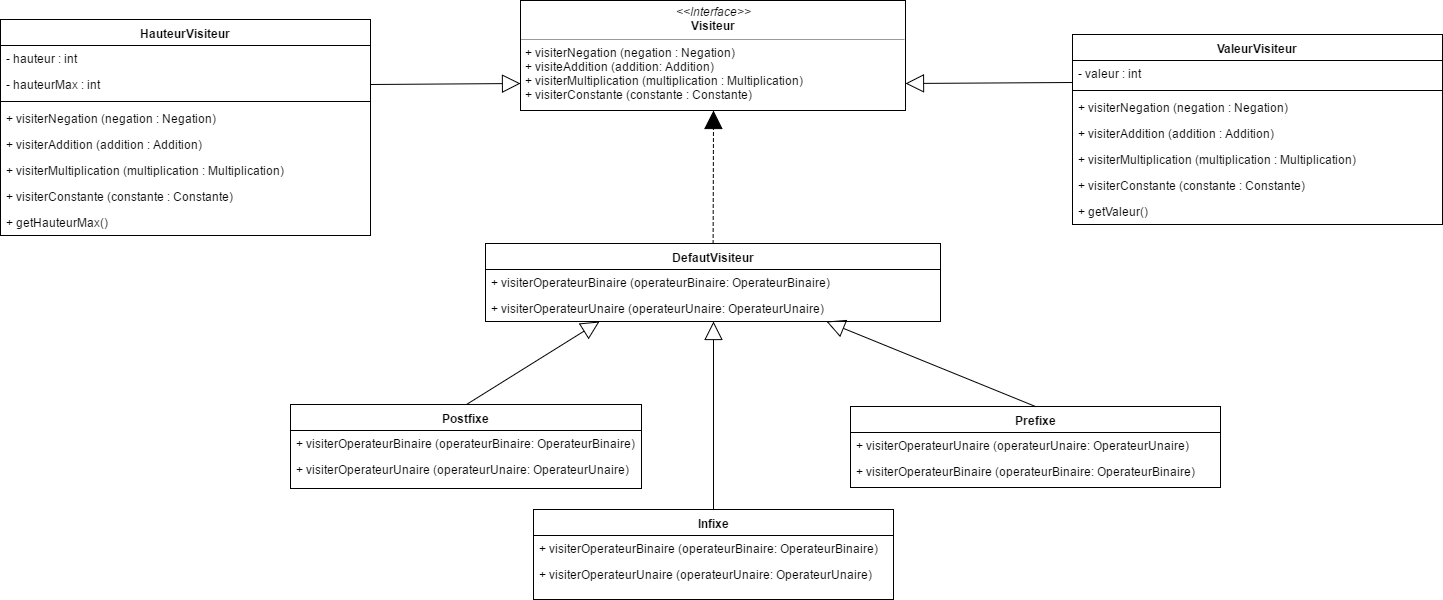

The diagram above was exported from draw.io. Its source (the exported page's mxGraphModel, read from the mxfile embedded in the PNG):
<mxGraphModel dx="1426" dy="696" grid="1" gridSize="10" guides="1" tooltips="1" connect="1" arrows="1" fold="1" page="1" pageScale="1" pageWidth="826" pageHeight="1169" background="#ffffff" math="0" shadow="0">
  <root>
    <mxCell id="0" />
    <mxCell id="1" parent="0" />
    <mxCell id="2" value="&lt;p style=&quot;margin: 0px ; margin-top: 4px ; text-align: center&quot;&gt;&lt;i&gt;&amp;lt;&amp;lt;Interface&amp;gt;&amp;gt;&lt;/i&gt;&lt;br&gt;&lt;b&gt;Visiteur&lt;/b&gt;&lt;/p&gt;&lt;hr size=&quot;1&quot;&gt;&lt;p style=&quot;margin: 0px ; margin-left: 4px&quot;&gt;&lt;span&gt;+ visiterNegation (negation : Negation)&lt;/span&gt;&lt;/p&gt;&lt;p style=&quot;margin: 0px ; margin-left: 4px&quot;&gt;+ visiteAddition (addition: Addition)&lt;br&gt;&lt;/p&gt;&lt;p style=&quot;margin: 0px ; margin-left: 4px&quot;&gt;+ visiterMultiplication (multiplication : Multiplication)&lt;br&gt;&lt;/p&gt;&lt;p style=&quot;margin: 0px ; margin-left: 4px&quot;&gt;+ visiterConstante (constante : Constante)&lt;br&gt;&lt;/p&gt;&lt;p style=&quot;margin: 0px ; margin-left: 4px&quot;&gt;&lt;br&gt;&lt;/p&gt;" style="verticalAlign=top;align=left;overflow=fill;fontSize=12;fontFamily=Helvetica;html=1;" parent="1" vertex="1">
      <mxGeometry x="1100" y="20" width="385" height="110" as="geometry" />
    </mxCell>
    <mxCell id="3" value="Postfixe" style="swimlane;html=1;fontStyle=1;align=center;verticalAlign=top;childLayout=stackLayout;horizontal=1;startSize=26;horizontalStack=0;resizeParent=1;resizeLast=0;collapsible=1;marginBottom=0;swimlaneFillColor=#ffffff;" parent="1" vertex="1">
      <mxGeometry x="870" y="424" width="351" height="84" as="geometry" />
    </mxCell>
    <mxCell id="4" value="&lt;span&gt;+ visiterOperateurBinaire (operateurBinaire: OperateurBinaire)&lt;/span&gt;" style="text;html=1;strokeColor=none;fillColor=none;align=left;verticalAlign=top;spacingLeft=4;spacingRight=4;whiteSpace=wrap;overflow=hidden;rotatable=0;points=[[0,0.5],[1,0.5]];portConstraint=eastwest;" parent="3" vertex="1">
      <mxGeometry y="26" width="351" height="26" as="geometry" />
    </mxCell>
    <mxCell id="54" value="&lt;span&gt;+ visiterOperateurUnaire (operateurUnaire: OperateurUnaire)&lt;/span&gt;" style="text;html=1;strokeColor=none;fillColor=none;align=left;verticalAlign=top;spacingLeft=4;spacingRight=4;whiteSpace=wrap;overflow=hidden;rotatable=0;points=[[0,0.5],[1,0.5]];portConstraint=eastwest;" vertex="1" parent="3">
      <mxGeometry y="52" width="351" height="26" as="geometry" />
    </mxCell>
    <mxCell id="6" value="DefautVisiteur" style="swimlane;html=1;fontStyle=1;align=center;verticalAlign=top;childLayout=stackLayout;horizontal=1;startSize=26;horizontalStack=0;resizeParent=1;resizeLast=0;collapsible=1;marginBottom=0;swimlaneFillColor=#ffffff;" parent="1" vertex="1">
      <mxGeometry x="1065" y="263" width="455" height="78" as="geometry" />
    </mxCell>
    <mxCell id="52" value="&lt;span&gt;+ visiterOperateurBinaire (operateurBinaire: OperateurBinaire)&lt;/span&gt;" style="text;html=1;strokeColor=none;fillColor=none;align=left;verticalAlign=top;spacingLeft=4;spacingRight=4;whiteSpace=wrap;overflow=hidden;rotatable=0;points=[[0,0.5],[1,0.5]];portConstraint=eastwest;" parent="6" vertex="1">
      <mxGeometry y="26" width="455" height="26" as="geometry" />
    </mxCell>
    <mxCell id="53" value="&lt;span&gt;+ visiterOperateurUnaire (operateurUnaire: OperateurUnaire)&lt;/span&gt;" style="text;html=1;strokeColor=none;fillColor=none;align=left;verticalAlign=top;spacingLeft=4;spacingRight=4;whiteSpace=wrap;overflow=hidden;rotatable=0;points=[[0,0.5],[1,0.5]];portConstraint=eastwest;" vertex="1" parent="6">
      <mxGeometry y="52" width="455" height="26" as="geometry" />
    </mxCell>
    <mxCell id="7" value="Prefixe" style="swimlane;html=1;fontStyle=1;align=center;verticalAlign=top;childLayout=stackLayout;horizontal=1;startSize=26;horizontalStack=0;resizeParent=1;resizeLast=0;collapsible=1;marginBottom=0;swimlaneFillColor=#ffffff;" parent="1" vertex="1">
      <mxGeometry x="1430" y="426" width="370" height="81" as="geometry" />
    </mxCell>
    <mxCell id="56" value="&lt;span&gt;+ visiterOperateurUnaire (operateurUnaire: OperateurUnaire)&lt;/span&gt;" style="text;html=1;strokeColor=none;fillColor=none;align=left;verticalAlign=top;spacingLeft=4;spacingRight=4;whiteSpace=wrap;overflow=hidden;rotatable=0;points=[[0,0.5],[1,0.5]];portConstraint=eastwest;" vertex="1" parent="7">
      <mxGeometry y="26" width="370" height="26" as="geometry" />
    </mxCell>
    <mxCell id="50" value="&lt;span&gt;+ visiterOperateurBinaire (operateurBinaire: OperateurBinaire)&lt;/span&gt;" style="text;html=1;strokeColor=none;fillColor=none;align=left;verticalAlign=top;spacingLeft=4;spacingRight=4;whiteSpace=wrap;overflow=hidden;rotatable=0;points=[[0,0.5],[1,0.5]];portConstraint=eastwest;" parent="7" vertex="1">
      <mxGeometry y="52" width="370" height="26" as="geometry" />
    </mxCell>
    <mxCell id="10" value="" style="endArrow=block;endSize=16;endFill=1;html=1;strokeColor=#000000;strokeWidth=1;entryX=0.5;entryY=1;dashed=1;" parent="1" source="6" target="2" edge="1">
      <mxGeometry width="160" relative="1" as="geometry">
        <mxPoint x="990" y="339" as="sourcePoint" />
        <mxPoint x="1051" y="279" as="targetPoint" />
      </mxGeometry>
    </mxCell>
    <mxCell id="11" value="Infixe" style="swimlane;html=1;fontStyle=1;align=center;verticalAlign=top;childLayout=stackLayout;horizontal=1;startSize=26;horizontalStack=0;resizeParent=1;resizeLast=0;collapsible=1;marginBottom=0;swimlaneFillColor=#ffffff;" parent="1" vertex="1">
      <mxGeometry x="1113" y="529" width="360" height="90" as="geometry" />
    </mxCell>
    <mxCell id="12" value="&lt;span&gt;+ visiterOperateurBinaire (operateurBinaire: OperateurBinaire)&lt;/span&gt;" style="text;html=1;strokeColor=none;fillColor=none;align=left;verticalAlign=top;spacingLeft=4;spacingRight=4;whiteSpace=wrap;overflow=hidden;rotatable=0;points=[[0,0.5],[1,0.5]];portConstraint=eastwest;" parent="11" vertex="1">
      <mxGeometry y="26" width="360" height="26" as="geometry" />
    </mxCell>
    <mxCell id="55" value="&lt;span&gt;+ visiterOperateurUnaire (operateurUnaire: OperateurUnaire)&lt;/span&gt;" style="text;html=1;strokeColor=none;fillColor=none;align=left;verticalAlign=top;spacingLeft=4;spacingRight=4;whiteSpace=wrap;overflow=hidden;rotatable=0;points=[[0,0.5],[1,0.5]];portConstraint=eastwest;" vertex="1" parent="11">
      <mxGeometry y="52" width="360" height="26" as="geometry" />
    </mxCell>
    <mxCell id="14" value="" style="endArrow=block;endSize=16;endFill=0;html=1;strokeColor=#000000;strokeWidth=1;entryX=0.25;entryY=1;exitX=0.5;exitY=0;" parent="1" source="3" target="6" edge="1">
      <mxGeometry width="160" relative="1" as="geometry">
        <mxPoint x="645" y="527" as="sourcePoint" />
        <mxPoint x="638" y="414" as="targetPoint" />
      </mxGeometry>
    </mxCell>
    <mxCell id="15" value="" style="endArrow=block;endSize=16;endFill=0;html=1;strokeColor=#000000;strokeWidth=1;entryX=0.5;entryY=1;exitX=0.5;exitY=0;" parent="1" source="11" target="6" edge="1">
      <mxGeometry width="160" relative="1" as="geometry">
        <mxPoint x="979" y="549" as="sourcePoint" />
        <mxPoint x="1108" y="441" as="targetPoint" />
      </mxGeometry>
    </mxCell>
    <mxCell id="16" value="" style="endArrow=block;endSize=16;endFill=0;html=1;strokeColor=#000000;strokeWidth=1;exitX=0.5;exitY=0;entryX=0.75;entryY=1;" parent="1" source="7" target="6" edge="1">
      <mxGeometry width="160" relative="1" as="geometry">
        <mxPoint x="989" y="559" as="sourcePoint" />
        <mxPoint x="1190" y="429" as="targetPoint" />
      </mxGeometry>
    </mxCell>
    <mxCell id="17" value="ValeurVisiteur" style="swimlane;html=1;fontStyle=1;align=center;verticalAlign=top;childLayout=stackLayout;horizontal=1;startSize=26;horizontalStack=0;resizeParent=1;resizeLast=0;collapsible=1;marginBottom=0;swimlaneFillColor=#ffffff;" parent="1" vertex="1">
      <mxGeometry x="1652" y="54" width="370" height="190" as="geometry" />
    </mxCell>
    <mxCell id="33" value="- valeur : int" style="text;html=1;strokeColor=none;fillColor=none;align=left;verticalAlign=top;spacingLeft=4;spacingRight=4;whiteSpace=wrap;overflow=hidden;rotatable=0;points=[[0,0.5],[1,0.5]];portConstraint=eastwest;" parent="17" vertex="1">
      <mxGeometry y="26" width="370" height="26" as="geometry" />
    </mxCell>
    <mxCell id="32" value="" style="line;html=1;strokeWidth=1;fillColor=none;align=left;verticalAlign=middle;spacingTop=-1;spacingLeft=3;spacingRight=3;rotatable=0;labelPosition=right;points=[];portConstraint=eastwest;" parent="17" vertex="1">
      <mxGeometry y="52" width="370" height="8" as="geometry" />
    </mxCell>
    <mxCell id="18" value="&lt;span&gt;+ visiterNegation (negation : Negation)&lt;/span&gt;" style="text;html=1;strokeColor=none;fillColor=none;align=left;verticalAlign=top;spacingLeft=4;spacingRight=4;whiteSpace=wrap;overflow=hidden;rotatable=0;points=[[0,0.5],[1,0.5]];portConstraint=eastwest;" parent="17" vertex="1">
      <mxGeometry y="60" width="370" height="26" as="geometry" />
    </mxCell>
    <mxCell id="19" value="+ visiterAddition (addition : Addition)&lt;br&gt;" style="text;html=1;strokeColor=none;fillColor=none;align=left;verticalAlign=top;spacingLeft=4;spacingRight=4;whiteSpace=wrap;overflow=hidden;rotatable=0;points=[[0,0.5],[1,0.5]];portConstraint=eastwest;" parent="17" vertex="1">
      <mxGeometry y="86" width="370" height="26" as="geometry" />
    </mxCell>
    <mxCell id="23" value="+ visiterMultiplication (multiplication : Multiplication)&lt;br&gt;" style="text;html=1;strokeColor=none;fillColor=none;align=left;verticalAlign=top;spacingLeft=4;spacingRight=4;whiteSpace=wrap;overflow=hidden;rotatable=0;points=[[0,0.5],[1,0.5]];portConstraint=eastwest;" parent="17" vertex="1">
      <mxGeometry y="112" width="370" height="26" as="geometry" />
    </mxCell>
    <mxCell id="24" value="+ visiterConstante (constante : Constante)&lt;br&gt;" style="text;html=1;strokeColor=none;fillColor=none;align=left;verticalAlign=top;spacingLeft=4;spacingRight=4;whiteSpace=wrap;overflow=hidden;rotatable=0;points=[[0,0.5],[1,0.5]];portConstraint=eastwest;" parent="17" vertex="1">
      <mxGeometry y="138" width="370" height="26" as="geometry" />
    </mxCell>
    <mxCell id="31" value="+ getValeur()&amp;nbsp;&lt;br&gt;" style="text;html=1;strokeColor=none;fillColor=none;align=left;verticalAlign=top;spacingLeft=4;spacingRight=4;whiteSpace=wrap;overflow=hidden;rotatable=0;points=[[0,0.5],[1,0.5]];portConstraint=eastwest;" parent="17" vertex="1">
      <mxGeometry y="164" width="370" height="26" as="geometry" />
    </mxCell>
    <mxCell id="20" value="" style="endArrow=block;endSize=16;endFill=0;html=1;strokeColor=#000000;strokeWidth=1;exitX=0;exitY=0.25;entryX=1;entryY=0.75;" parent="1" source="17" target="2" edge="1">
      <mxGeometry width="160" relative="1" as="geometry">
        <mxPoint x="1625" y="436" as="sourcePoint" />
        <mxPoint x="1416" y="349" as="targetPoint" />
      </mxGeometry>
    </mxCell>
    <mxCell id="34" value="HauteurVisiteur" style="swimlane;html=1;fontStyle=1;align=center;verticalAlign=top;childLayout=stackLayout;horizontal=1;startSize=26;horizontalStack=0;resizeParent=1;resizeLast=0;collapsible=1;marginBottom=0;swimlaneFillColor=#ffffff;" parent="1" vertex="1">
      <mxGeometry x="580" y="39" width="370" height="216" as="geometry" />
    </mxCell>
    <mxCell id="35" value="- hauteur : int" style="text;html=1;strokeColor=none;fillColor=none;align=left;verticalAlign=top;spacingLeft=4;spacingRight=4;whiteSpace=wrap;overflow=hidden;rotatable=0;points=[[0,0.5],[1,0.5]];portConstraint=eastwest;" parent="34" vertex="1">
      <mxGeometry y="26" width="370" height="26" as="geometry" />
    </mxCell>
    <mxCell id="44" value="- hauteurMax : int" style="text;html=1;strokeColor=none;fillColor=none;align=left;verticalAlign=top;spacingLeft=4;spacingRight=4;whiteSpace=wrap;overflow=hidden;rotatable=0;points=[[0,0.5],[1,0.5]];portConstraint=eastwest;" parent="34" vertex="1">
      <mxGeometry y="52" width="370" height="26" as="geometry" />
    </mxCell>
    <mxCell id="36" value="" style="line;html=1;strokeWidth=1;fillColor=none;align=left;verticalAlign=middle;spacingTop=-1;spacingLeft=3;spacingRight=3;rotatable=0;labelPosition=right;points=[];portConstraint=eastwest;" parent="34" vertex="1">
      <mxGeometry y="78" width="370" height="8" as="geometry" />
    </mxCell>
    <mxCell id="37" value="&lt;span&gt;+ visiterNegation (negation : Negation)&lt;/span&gt;" style="text;html=1;strokeColor=none;fillColor=none;align=left;verticalAlign=top;spacingLeft=4;spacingRight=4;whiteSpace=wrap;overflow=hidden;rotatable=0;points=[[0,0.5],[1,0.5]];portConstraint=eastwest;" parent="34" vertex="1">
      <mxGeometry y="86" width="370" height="26" as="geometry" />
    </mxCell>
    <mxCell id="38" value="+ visiterAddition (addition : Addition)&lt;br&gt;" style="text;html=1;strokeColor=none;fillColor=none;align=left;verticalAlign=top;spacingLeft=4;spacingRight=4;whiteSpace=wrap;overflow=hidden;rotatable=0;points=[[0,0.5],[1,0.5]];portConstraint=eastwest;" parent="34" vertex="1">
      <mxGeometry y="112" width="370" height="26" as="geometry" />
    </mxCell>
    <mxCell id="39" value="+ visiterMultiplication (multiplication : Multiplication)&lt;br&gt;" style="text;html=1;strokeColor=none;fillColor=none;align=left;verticalAlign=top;spacingLeft=4;spacingRight=4;whiteSpace=wrap;overflow=hidden;rotatable=0;points=[[0,0.5],[1,0.5]];portConstraint=eastwest;" parent="34" vertex="1">
      <mxGeometry y="138" width="370" height="26" as="geometry" />
    </mxCell>
    <mxCell id="40" value="+ visiterConstante (constante : Constante)&lt;br&gt;" style="text;html=1;strokeColor=none;fillColor=none;align=left;verticalAlign=top;spacingLeft=4;spacingRight=4;whiteSpace=wrap;overflow=hidden;rotatable=0;points=[[0,0.5],[1,0.5]];portConstraint=eastwest;" parent="34" vertex="1">
      <mxGeometry y="164" width="370" height="26" as="geometry" />
    </mxCell>
    <mxCell id="41" value="+ getHauteurMax()&amp;nbsp;&lt;br&gt;" style="text;html=1;strokeColor=none;fillColor=none;align=left;verticalAlign=top;spacingLeft=4;spacingRight=4;whiteSpace=wrap;overflow=hidden;rotatable=0;points=[[0,0.5],[1,0.5]];portConstraint=eastwest;" parent="34" vertex="1">
      <mxGeometry y="190" width="370" height="26" as="geometry" />
    </mxCell>
    <mxCell id="42" value="" style="endArrow=block;endSize=16;endFill=0;html=1;strokeColor=#000000;strokeWidth=1;entryX=0;entryY=0.75;exitX=1;exitY=0.5;" parent="1" source="44" target="2" edge="1">
      <mxGeometry width="160" relative="1" as="geometry">
        <mxPoint x="1056" y="434" as="sourcePoint" />
        <mxPoint x="1189" y="349" as="targetPoint" />
      </mxGeometry>
    </mxCell>
  </root>
</mxGraphModel>